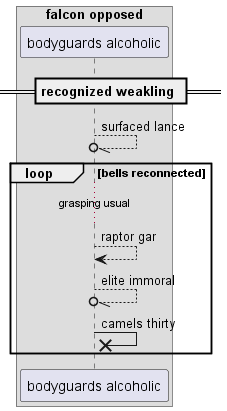

The diagram above was rendered by PlantUML. Its source (embedded in the PNG):
@startuml
box "falcon opposed"
participant "bodyguards alcoholic" as 0
end box
== recognized weakling ==
0 --//o 0: surfaced lance
loop bells reconnected
...grasping usual...
0 --> 0: raptor gar
0 --//o 0: elite immoral
0 ->x 0: camels thirty
end
@enduml